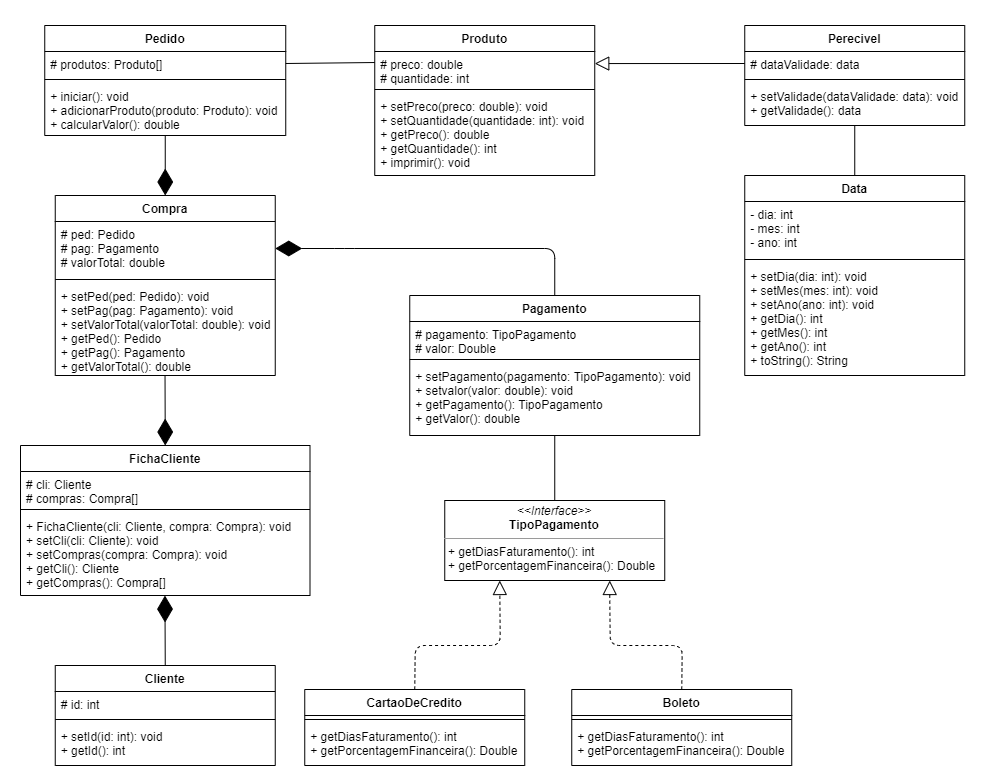

The diagram above was exported from draw.io. Its source (the exported page's mxGraphModel, read from the mxfile embedded in the PNG):
<mxGraphModel dx="723" dy="375" grid="1" gridSize="10" guides="1" tooltips="1" connect="1" arrows="1" fold="1" page="1" pageScale="1" pageWidth="1169" pageHeight="827" math="0" shadow="0">
  <root>
    <mxCell id="0" />
    <mxCell id="1" parent="0" />
    <mxCell id="lJ3n7XXJDY4YA2FRhGR3-1" value="Produto" style="swimlane;fontStyle=1;align=center;verticalAlign=top;childLayout=stackLayout;horizontal=1;startSize=26;horizontalStack=0;resizeParent=1;resizeParentMax=0;resizeLast=0;collapsible=1;marginBottom=0;" parent="1" vertex="1">
      <mxGeometry x="466.25" y="44" width="220" height="150" as="geometry" />
    </mxCell>
    <mxCell id="lJ3n7XXJDY4YA2FRhGR3-2" value="# preco: double&#10;# quantidade: int" style="text;strokeColor=none;fillColor=none;align=left;verticalAlign=top;spacingLeft=4;spacingRight=4;overflow=hidden;rotatable=0;points=[[0,0.5],[1,0.5]];portConstraint=eastwest;" parent="lJ3n7XXJDY4YA2FRhGR3-1" vertex="1">
      <mxGeometry y="26" width="220" height="34" as="geometry" />
    </mxCell>
    <mxCell id="lJ3n7XXJDY4YA2FRhGR3-3" value="" style="line;strokeWidth=1;fillColor=none;align=left;verticalAlign=middle;spacingTop=-1;spacingLeft=3;spacingRight=3;rotatable=0;labelPosition=right;points=[];portConstraint=eastwest;" parent="lJ3n7XXJDY4YA2FRhGR3-1" vertex="1">
      <mxGeometry y="60" width="220" height="8" as="geometry" />
    </mxCell>
    <mxCell id="lJ3n7XXJDY4YA2FRhGR3-4" value="+ setPreco(preco: double): void&#10;+ setQuantidade(quantidade: int): void&#10;+ getPreco(): double&#10;+ getQuantidade(): int&#10;+ imprimir(): void" style="text;strokeColor=none;fillColor=none;align=left;verticalAlign=top;spacingLeft=4;spacingRight=4;overflow=hidden;rotatable=0;points=[[0,0.5],[1,0.5]];portConstraint=eastwest;" parent="lJ3n7XXJDY4YA2FRhGR3-1" vertex="1">
      <mxGeometry y="68" width="220" height="82" as="geometry" />
    </mxCell>
    <mxCell id="lJ3n7XXJDY4YA2FRhGR3-5" value="Perecivel" style="swimlane;fontStyle=1;align=center;verticalAlign=top;childLayout=stackLayout;horizontal=1;startSize=26;horizontalStack=0;resizeParent=1;resizeParentMax=0;resizeLast=0;collapsible=1;marginBottom=0;" parent="1" vertex="1">
      <mxGeometry x="836.25" y="44" width="220" height="100" as="geometry" />
    </mxCell>
    <mxCell id="lJ3n7XXJDY4YA2FRhGR3-6" value="# dataValidade: data" style="text;strokeColor=none;fillColor=none;align=left;verticalAlign=top;spacingLeft=4;spacingRight=4;overflow=hidden;rotatable=0;points=[[0,0.5],[1,0.5]];portConstraint=eastwest;" parent="lJ3n7XXJDY4YA2FRhGR3-5" vertex="1">
      <mxGeometry y="26" width="220" height="24" as="geometry" />
    </mxCell>
    <mxCell id="lJ3n7XXJDY4YA2FRhGR3-7" value="" style="line;strokeWidth=1;fillColor=none;align=left;verticalAlign=middle;spacingTop=-1;spacingLeft=3;spacingRight=3;rotatable=0;labelPosition=right;points=[];portConstraint=eastwest;" parent="lJ3n7XXJDY4YA2FRhGR3-5" vertex="1">
      <mxGeometry y="50" width="220" height="8" as="geometry" />
    </mxCell>
    <mxCell id="lJ3n7XXJDY4YA2FRhGR3-8" value="+ setValidade(dataValidade: data): void&#10;+ getValidade(): data" style="text;strokeColor=none;fillColor=none;align=left;verticalAlign=top;spacingLeft=4;spacingRight=4;overflow=hidden;rotatable=0;points=[[0,0.5],[1,0.5]];portConstraint=eastwest;" parent="lJ3n7XXJDY4YA2FRhGR3-5" vertex="1">
      <mxGeometry y="58" width="220" height="42" as="geometry" />
    </mxCell>
    <mxCell id="lJ3n7XXJDY4YA2FRhGR3-9" value="" style="endArrow=block;endFill=0;endSize=12;html=1;exitX=0;exitY=0.5;exitDx=0;exitDy=0;entryX=1;entryY=0.355;entryDx=0;entryDy=0;entryPerimeter=0;" parent="1" source="lJ3n7XXJDY4YA2FRhGR3-6" target="lJ3n7XXJDY4YA2FRhGR3-2" edge="1">
      <mxGeometry width="160" relative="1" as="geometry">
        <mxPoint x="676.75" y="94" as="sourcePoint" />
        <mxPoint x="656.75" y="81" as="targetPoint" />
      </mxGeometry>
    </mxCell>
    <mxCell id="lJ3n7XXJDY4YA2FRhGR3-11" value="Pedido" style="swimlane;fontStyle=1;align=center;verticalAlign=top;childLayout=stackLayout;horizontal=1;startSize=26;horizontalStack=0;resizeParent=1;resizeParentMax=0;resizeLast=0;collapsible=1;marginBottom=0;" parent="1" vertex="1">
      <mxGeometry x="136.25" y="44" width="241" height="110" as="geometry" />
    </mxCell>
    <mxCell id="lJ3n7XXJDY4YA2FRhGR3-12" value="# produtos: Produto[]" style="text;strokeColor=none;fillColor=none;align=left;verticalAlign=top;spacingLeft=4;spacingRight=4;overflow=hidden;rotatable=0;points=[[0,0.5],[1,0.5]];portConstraint=eastwest;" parent="lJ3n7XXJDY4YA2FRhGR3-11" vertex="1">
      <mxGeometry y="26" width="241" height="24" as="geometry" />
    </mxCell>
    <mxCell id="lJ3n7XXJDY4YA2FRhGR3-13" value="" style="line;strokeWidth=1;fillColor=none;align=left;verticalAlign=middle;spacingTop=-1;spacingLeft=3;spacingRight=3;rotatable=0;labelPosition=right;points=[];portConstraint=eastwest;" parent="lJ3n7XXJDY4YA2FRhGR3-11" vertex="1">
      <mxGeometry y="50" width="241" height="8" as="geometry" />
    </mxCell>
    <mxCell id="lJ3n7XXJDY4YA2FRhGR3-14" value="+ iniciar(): void&#10;+ adicionarProduto(produto: Produto): void&#10;+ calcularValor(): double" style="text;strokeColor=none;fillColor=none;align=left;verticalAlign=top;spacingLeft=4;spacingRight=4;overflow=hidden;rotatable=0;points=[[0,0.5],[1,0.5]];portConstraint=eastwest;" parent="lJ3n7XXJDY4YA2FRhGR3-11" vertex="1">
      <mxGeometry y="58" width="241" height="52" as="geometry" />
    </mxCell>
    <mxCell id="lJ3n7XXJDY4YA2FRhGR3-16" value="&lt;p style=&quot;margin: 0px ; margin-top: 4px ; text-align: center&quot;&gt;&lt;i&gt;&amp;lt;&amp;lt;Interface&amp;gt;&amp;gt;&lt;/i&gt;&lt;br&gt;&lt;b&gt;TipoPagamento&lt;/b&gt;&lt;/p&gt;&lt;hr size=&quot;1&quot;&gt;&lt;p style=&quot;margin: 0px ; margin-left: 4px&quot;&gt;+ getDiasFaturamento(): int&lt;br&gt;+ getPorcentagemFinanceira(): Double&lt;/p&gt;&lt;p style=&quot;margin: 0px ; margin-left: 4px&quot;&gt;&lt;br&gt;&lt;/p&gt;" style="verticalAlign=top;align=left;overflow=fill;fontSize=12;fontFamily=Helvetica;html=1;" parent="1" vertex="1">
      <mxGeometry x="536.25" y="519" width="220" height="80" as="geometry" />
    </mxCell>
    <mxCell id="lJ3n7XXJDY4YA2FRhGR3-18" value="" style="endArrow=block;dashed=1;endFill=0;endSize=12;html=1;entryX=0.25;entryY=1;entryDx=0;entryDy=0;exitX=0.5;exitY=0;exitDx=0;exitDy=0;" parent="1" source="lJ3n7XXJDY4YA2FRhGR3-21" target="lJ3n7XXJDY4YA2FRhGR3-16" edge="1">
      <mxGeometry width="160" relative="1" as="geometry">
        <mxPoint x="506.25" y="594" as="sourcePoint" />
        <mxPoint x="776.25" y="624" as="targetPoint" />
        <Array as="points">
          <mxPoint x="506.75" y="664" />
          <mxPoint x="591.75" y="664" />
        </Array>
      </mxGeometry>
    </mxCell>
    <mxCell id="lJ3n7XXJDY4YA2FRhGR3-19" value="" style="endArrow=block;dashed=1;endFill=0;endSize=12;html=1;entryX=0.75;entryY=1;entryDx=0;entryDy=0;exitX=0.5;exitY=0;exitDx=0;exitDy=0;" parent="1" source="lJ3n7XXJDY4YA2FRhGR3-25" target="lJ3n7XXJDY4YA2FRhGR3-16" edge="1">
      <mxGeometry width="160" relative="1" as="geometry">
        <mxPoint x="636.25" y="744" as="sourcePoint" />
        <mxPoint x="601.25" y="564" as="targetPoint" />
        <Array as="points">
          <mxPoint x="773.75" y="664" />
          <mxPoint x="701.75" y="664" />
          <mxPoint x="701.25" y="614" />
        </Array>
      </mxGeometry>
    </mxCell>
    <mxCell id="lJ3n7XXJDY4YA2FRhGR3-21" value="CartaoDeCredito" style="swimlane;fontStyle=1;align=center;verticalAlign=top;childLayout=stackLayout;horizontal=1;startSize=26;horizontalStack=0;resizeParent=1;resizeParentMax=0;resizeLast=0;collapsible=1;marginBottom=0;" parent="1" vertex="1">
      <mxGeometry x="396.25" y="708" width="220" height="76" as="geometry" />
    </mxCell>
    <mxCell id="lJ3n7XXJDY4YA2FRhGR3-23" value="" style="line;strokeWidth=1;fillColor=none;align=left;verticalAlign=middle;spacingTop=-1;spacingLeft=3;spacingRight=3;rotatable=0;labelPosition=right;points=[];portConstraint=eastwest;" parent="lJ3n7XXJDY4YA2FRhGR3-21" vertex="1">
      <mxGeometry y="26" width="220" height="8" as="geometry" />
    </mxCell>
    <mxCell id="lJ3n7XXJDY4YA2FRhGR3-24" value="+ getDiasFaturamento(): int&#10;+ getPorcentagemFinanceira(): Double" style="text;strokeColor=none;fillColor=none;align=left;verticalAlign=top;spacingLeft=4;spacingRight=4;overflow=hidden;rotatable=0;points=[[0,0.5],[1,0.5]];portConstraint=eastwest;" parent="lJ3n7XXJDY4YA2FRhGR3-21" vertex="1">
      <mxGeometry y="34" width="220" height="42" as="geometry" />
    </mxCell>
    <mxCell id="lJ3n7XXJDY4YA2FRhGR3-25" value="Boleto" style="swimlane;fontStyle=1;align=center;verticalAlign=top;childLayout=stackLayout;horizontal=1;startSize=26;horizontalStack=0;resizeParent=1;resizeParentMax=0;resizeLast=0;collapsible=1;marginBottom=0;" parent="1" vertex="1">
      <mxGeometry x="663.25" y="708" width="220" height="76" as="geometry" />
    </mxCell>
    <mxCell id="lJ3n7XXJDY4YA2FRhGR3-26" value="" style="line;strokeWidth=1;fillColor=none;align=left;verticalAlign=middle;spacingTop=-1;spacingLeft=3;spacingRight=3;rotatable=0;labelPosition=right;points=[];portConstraint=eastwest;" parent="lJ3n7XXJDY4YA2FRhGR3-25" vertex="1">
      <mxGeometry y="26" width="220" height="8" as="geometry" />
    </mxCell>
    <mxCell id="lJ3n7XXJDY4YA2FRhGR3-27" value="+ getDiasFaturamento(): int&#10;+ getPorcentagemFinanceira(): Double" style="text;strokeColor=none;fillColor=none;align=left;verticalAlign=top;spacingLeft=4;spacingRight=4;overflow=hidden;rotatable=0;points=[[0,0.5],[1,0.5]];portConstraint=eastwest;" parent="lJ3n7XXJDY4YA2FRhGR3-25" vertex="1">
      <mxGeometry y="34" width="220" height="42" as="geometry" />
    </mxCell>
    <mxCell id="lJ3n7XXJDY4YA2FRhGR3-31" value="Pagamento" style="swimlane;fontStyle=1;align=center;verticalAlign=top;childLayout=stackLayout;horizontal=1;startSize=26;horizontalStack=0;resizeParent=1;resizeParentMax=0;resizeLast=0;collapsible=1;marginBottom=0;" parent="1" vertex="1">
      <mxGeometry x="501.25" y="314" width="290" height="140" as="geometry" />
    </mxCell>
    <mxCell id="lJ3n7XXJDY4YA2FRhGR3-32" value="# pagamento: TipoPagamento&#10;# valor: Double" style="text;strokeColor=none;fillColor=none;align=left;verticalAlign=top;spacingLeft=4;spacingRight=4;overflow=hidden;rotatable=0;points=[[0,0.5],[1,0.5]];portConstraint=eastwest;" parent="lJ3n7XXJDY4YA2FRhGR3-31" vertex="1">
      <mxGeometry y="26" width="290" height="34" as="geometry" />
    </mxCell>
    <mxCell id="lJ3n7XXJDY4YA2FRhGR3-33" value="" style="line;strokeWidth=1;fillColor=none;align=left;verticalAlign=middle;spacingTop=-1;spacingLeft=3;spacingRight=3;rotatable=0;labelPosition=right;points=[];portConstraint=eastwest;" parent="lJ3n7XXJDY4YA2FRhGR3-31" vertex="1">
      <mxGeometry y="60" width="290" height="8" as="geometry" />
    </mxCell>
    <mxCell id="lJ3n7XXJDY4YA2FRhGR3-34" value="+ setPagamento(pagamento: TipoPagamento): void&#10;+ setvalor(valor: double): void&#10;+ getPagamento(): TipoPagamento&#10;+ getValor(): double" style="text;strokeColor=none;fillColor=none;align=left;verticalAlign=top;spacingLeft=4;spacingRight=4;overflow=hidden;rotatable=0;points=[[0,0.5],[1,0.5]];portConstraint=eastwest;" parent="lJ3n7XXJDY4YA2FRhGR3-31" vertex="1">
      <mxGeometry y="68" width="290" height="72" as="geometry" />
    </mxCell>
    <mxCell id="lJ3n7XXJDY4YA2FRhGR3-36" value="Cliente" style="swimlane;fontStyle=1;align=center;verticalAlign=top;childLayout=stackLayout;horizontal=1;startSize=26;horizontalStack=0;resizeParent=1;resizeParentMax=0;resizeLast=0;collapsible=1;marginBottom=0;" parent="1" vertex="1">
      <mxGeometry x="146.75" y="684" width="220" height="100" as="geometry" />
    </mxCell>
    <mxCell id="lJ3n7XXJDY4YA2FRhGR3-37" value="# id: int" style="text;strokeColor=none;fillColor=none;align=left;verticalAlign=top;spacingLeft=4;spacingRight=4;overflow=hidden;rotatable=0;points=[[0,0.5],[1,0.5]];portConstraint=eastwest;" parent="lJ3n7XXJDY4YA2FRhGR3-36" vertex="1">
      <mxGeometry y="26" width="220" height="24" as="geometry" />
    </mxCell>
    <mxCell id="lJ3n7XXJDY4YA2FRhGR3-38" value="" style="line;strokeWidth=1;fillColor=none;align=left;verticalAlign=middle;spacingTop=-1;spacingLeft=3;spacingRight=3;rotatable=0;labelPosition=right;points=[];portConstraint=eastwest;" parent="lJ3n7XXJDY4YA2FRhGR3-36" vertex="1">
      <mxGeometry y="50" width="220" height="8" as="geometry" />
    </mxCell>
    <mxCell id="lJ3n7XXJDY4YA2FRhGR3-39" value="+ setId(id: int): void&#10;+ getId(): int" style="text;strokeColor=none;fillColor=none;align=left;verticalAlign=top;spacingLeft=4;spacingRight=4;overflow=hidden;rotatable=0;points=[[0,0.5],[1,0.5]];portConstraint=eastwest;" parent="lJ3n7XXJDY4YA2FRhGR3-36" vertex="1">
      <mxGeometry y="58" width="220" height="42" as="geometry" />
    </mxCell>
    <mxCell id="lJ3n7XXJDY4YA2FRhGR3-40" value="Compra" style="swimlane;fontStyle=1;align=center;verticalAlign=top;childLayout=stackLayout;horizontal=1;startSize=26;horizontalStack=0;resizeParent=1;resizeParentMax=0;resizeLast=0;collapsible=1;marginBottom=0;" parent="1" vertex="1">
      <mxGeometry x="146.75" y="214" width="220" height="180" as="geometry" />
    </mxCell>
    <mxCell id="lJ3n7XXJDY4YA2FRhGR3-41" value="# ped: Pedido&#10;# pag: Pagamento&#10;# valorTotal: double" style="text;strokeColor=none;fillColor=none;align=left;verticalAlign=top;spacingLeft=4;spacingRight=4;overflow=hidden;rotatable=0;points=[[0,0.5],[1,0.5]];portConstraint=eastwest;" parent="lJ3n7XXJDY4YA2FRhGR3-40" vertex="1">
      <mxGeometry y="26" width="220" height="54" as="geometry" />
    </mxCell>
    <mxCell id="lJ3n7XXJDY4YA2FRhGR3-42" value="" style="line;strokeWidth=1;fillColor=none;align=left;verticalAlign=middle;spacingTop=-1;spacingLeft=3;spacingRight=3;rotatable=0;labelPosition=right;points=[];portConstraint=eastwest;" parent="lJ3n7XXJDY4YA2FRhGR3-40" vertex="1">
      <mxGeometry y="80" width="220" height="8" as="geometry" />
    </mxCell>
    <mxCell id="lJ3n7XXJDY4YA2FRhGR3-43" value="+ setPed(ped: Pedido): void&#10;+ setPag(pag: Pagamento): void&#10;+ setValorTotal(valorTotal: double): void&#10;+ getPed(): Pedido&#10;+ getPag(): Pagamento&#10;+ getValorTotal(): double" style="text;strokeColor=none;fillColor=none;align=left;verticalAlign=top;spacingLeft=4;spacingRight=4;overflow=hidden;rotatable=0;points=[[0,0.5],[1,0.5]];portConstraint=eastwest;" parent="lJ3n7XXJDY4YA2FRhGR3-40" vertex="1">
      <mxGeometry y="88" width="220" height="92" as="geometry" />
    </mxCell>
    <mxCell id="lJ3n7XXJDY4YA2FRhGR3-45" value="" style="endArrow=diamondThin;endFill=1;endSize=24;html=1;entryX=0.5;entryY=0;entryDx=0;entryDy=0;exitX=0.5;exitY=1;exitDx=0;exitDy=0;" parent="1" source="lJ3n7XXJDY4YA2FRhGR3-11" target="lJ3n7XXJDY4YA2FRhGR3-40" edge="1">
      <mxGeometry width="160" relative="1" as="geometry">
        <mxPoint x="316.25" y="264" as="sourcePoint" />
        <mxPoint x="476.25" y="264" as="targetPoint" />
      </mxGeometry>
    </mxCell>
    <mxCell id="lJ3n7XXJDY4YA2FRhGR3-46" value="" style="endArrow=diamondThin;endFill=1;endSize=24;html=1;entryX=1;entryY=0.5;entryDx=0;entryDy=0;exitX=0.5;exitY=0;exitDx=0;exitDy=0;" parent="1" source="lJ3n7XXJDY4YA2FRhGR3-31" target="lJ3n7XXJDY4YA2FRhGR3-41" edge="1">
      <mxGeometry width="160" relative="1" as="geometry">
        <mxPoint x="536.25" y="284" as="sourcePoint" />
        <mxPoint x="266.7499999999999" y="254" as="targetPoint" />
        <Array as="points">
          <mxPoint x="646.25" y="267" />
          <mxPoint x="436.25" y="267" />
        </Array>
      </mxGeometry>
    </mxCell>
    <mxCell id="lJ3n7XXJDY4YA2FRhGR3-47" value="FichaCliente" style="swimlane;fontStyle=1;align=center;verticalAlign=top;childLayout=stackLayout;horizontal=1;startSize=26;horizontalStack=0;resizeParent=1;resizeParentMax=0;resizeLast=0;collapsible=1;marginBottom=0;" parent="1" vertex="1">
      <mxGeometry x="112" y="464" width="289.5" height="150" as="geometry" />
    </mxCell>
    <mxCell id="lJ3n7XXJDY4YA2FRhGR3-48" value="# cli: Cliente&#10;# compras: Compra[]" style="text;strokeColor=none;fillColor=none;align=left;verticalAlign=top;spacingLeft=4;spacingRight=4;overflow=hidden;rotatable=0;points=[[0,0.5],[1,0.5]];portConstraint=eastwest;" parent="lJ3n7XXJDY4YA2FRhGR3-47" vertex="1">
      <mxGeometry y="26" width="289.5" height="34" as="geometry" />
    </mxCell>
    <mxCell id="lJ3n7XXJDY4YA2FRhGR3-49" value="" style="line;strokeWidth=1;fillColor=none;align=left;verticalAlign=middle;spacingTop=-1;spacingLeft=3;spacingRight=3;rotatable=0;labelPosition=right;points=[];portConstraint=eastwest;" parent="lJ3n7XXJDY4YA2FRhGR3-47" vertex="1">
      <mxGeometry y="60" width="289.5" height="8" as="geometry" />
    </mxCell>
    <mxCell id="lJ3n7XXJDY4YA2FRhGR3-50" value="+ FichaCliente(cli: Cliente, compra: Compra): void&#10;+ setCli(cli: Cliente): void&#10;+ setCompras(compra: Compra): void&#10;+ getCli(): Cliente&#10;+ getCompras(): Compra[]" style="text;strokeColor=none;fillColor=none;align=left;verticalAlign=top;spacingLeft=4;spacingRight=4;overflow=hidden;rotatable=0;points=[[0,0.5],[1,0.5]];portConstraint=eastwest;" parent="lJ3n7XXJDY4YA2FRhGR3-47" vertex="1">
      <mxGeometry y="68" width="289.5" height="82" as="geometry" />
    </mxCell>
    <mxCell id="lJ3n7XXJDY4YA2FRhGR3-51" value="" style="endArrow=diamondThin;endFill=1;endSize=24;html=1;entryX=0.5;entryY=0;entryDx=0;entryDy=0;exitX=0.499;exitY=0.999;exitDx=0;exitDy=0;exitPerimeter=0;" parent="1" source="lJ3n7XXJDY4YA2FRhGR3-43" target="lJ3n7XXJDY4YA2FRhGR3-47" edge="1">
      <mxGeometry width="160" relative="1" as="geometry">
        <mxPoint x="266.75" y="164" as="sourcePoint" />
        <mxPoint x="266.75" y="224" as="targetPoint" />
      </mxGeometry>
    </mxCell>
    <mxCell id="lJ3n7XXJDY4YA2FRhGR3-52" value="" style="endArrow=diamondThin;endFill=1;endSize=24;html=1;entryX=0.499;entryY=1.001;entryDx=0;entryDy=0;exitX=0.5;exitY=0;exitDx=0;exitDy=0;entryPerimeter=0;" parent="1" source="lJ3n7XXJDY4YA2FRhGR3-36" target="lJ3n7XXJDY4YA2FRhGR3-50" edge="1">
      <mxGeometry width="160" relative="1" as="geometry">
        <mxPoint x="266.53" y="403.908" as="sourcePoint" />
        <mxPoint x="266.7500000000001" y="454" as="targetPoint" />
      </mxGeometry>
    </mxCell>
    <mxCell id="lJ3n7XXJDY4YA2FRhGR3-53" value="Data" style="swimlane;fontStyle=1;align=center;verticalAlign=top;childLayout=stackLayout;horizontal=1;startSize=26;horizontalStack=0;resizeParent=1;resizeParentMax=0;resizeLast=0;collapsible=1;marginBottom=0;" parent="1" vertex="1">
      <mxGeometry x="836.25" y="194" width="220" height="200" as="geometry" />
    </mxCell>
    <mxCell id="lJ3n7XXJDY4YA2FRhGR3-54" value="- dia: int&#10;- mes: int&#10;- ano: int" style="text;strokeColor=none;fillColor=none;align=left;verticalAlign=top;spacingLeft=4;spacingRight=4;overflow=hidden;rotatable=0;points=[[0,0.5],[1,0.5]];portConstraint=eastwest;" parent="lJ3n7XXJDY4YA2FRhGR3-53" vertex="1">
      <mxGeometry y="26" width="220" height="54" as="geometry" />
    </mxCell>
    <mxCell id="lJ3n7XXJDY4YA2FRhGR3-55" value="" style="line;strokeWidth=1;fillColor=none;align=left;verticalAlign=middle;spacingTop=-1;spacingLeft=3;spacingRight=3;rotatable=0;labelPosition=right;points=[];portConstraint=eastwest;" parent="lJ3n7XXJDY4YA2FRhGR3-53" vertex="1">
      <mxGeometry y="80" width="220" height="8" as="geometry" />
    </mxCell>
    <mxCell id="lJ3n7XXJDY4YA2FRhGR3-56" value="+ setDia(dia: int): void&#10;+ setMes(mes: int): void&#10;+ setAno(ano: int): void&#10;+ getDia(): int&#10;+ getMes(): int&#10;+ getAno(): int&#10;+ toString(): String" style="text;strokeColor=none;fillColor=none;align=left;verticalAlign=top;spacingLeft=4;spacingRight=4;overflow=hidden;rotatable=0;points=[[0,0.5],[1,0.5]];portConstraint=eastwest;" parent="lJ3n7XXJDY4YA2FRhGR3-53" vertex="1">
      <mxGeometry y="88" width="220" height="112" as="geometry" />
    </mxCell>
    <mxCell id="c0wWaSAFncOscrCeMzl9-1" value="" style="endArrow=none;html=1;exitX=1;exitY=0.5;exitDx=0;exitDy=0;entryX=0;entryY=0.324;entryDx=0;entryDy=0;entryPerimeter=0;" parent="1" source="lJ3n7XXJDY4YA2FRhGR3-12" target="lJ3n7XXJDY4YA2FRhGR3-2" edge="1">
      <mxGeometry width="50" height="50" relative="1" as="geometry">
        <mxPoint x="607" y="239" as="sourcePoint" />
        <mxPoint x="657" y="189" as="targetPoint" />
      </mxGeometry>
    </mxCell>
    <mxCell id="c0wWaSAFncOscrCeMzl9-2" value="" style="endArrow=none;html=1;exitX=0.5;exitY=0;exitDx=0;exitDy=0;entryX=0.5;entryY=1.001;entryDx=0;entryDy=0;entryPerimeter=0;" parent="1" source="lJ3n7XXJDY4YA2FRhGR3-16" target="lJ3n7XXJDY4YA2FRhGR3-34" edge="1">
      <mxGeometry width="50" height="50" relative="1" as="geometry">
        <mxPoint x="627" y="609" as="sourcePoint" />
        <mxPoint x="657" y="469" as="targetPoint" />
      </mxGeometry>
    </mxCell>
    <mxCell id="c0wWaSAFncOscrCeMzl9-3" value="" style="endArrow=none;html=1;exitX=0.5;exitY=0;exitDx=0;exitDy=0;entryX=0.5;entryY=1;entryDx=0;entryDy=0;" parent="1" source="lJ3n7XXJDY4YA2FRhGR3-53" target="lJ3n7XXJDY4YA2FRhGR3-5" edge="1">
      <mxGeometry width="50" height="50" relative="1" as="geometry">
        <mxPoint x="807" y="229" as="sourcePoint" />
        <mxPoint x="947" y="149" as="targetPoint" />
      </mxGeometry>
    </mxCell>
  </root>
</mxGraphModel>